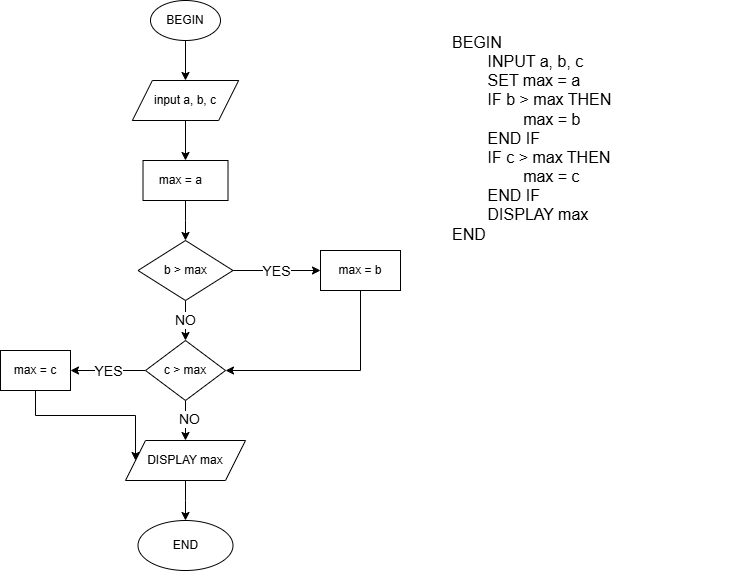

The diagram above was exported from draw.io. Its source (the exported page's mxGraphModel, read from the mxfile embedded in the PNG):
<mxGraphModel dx="1050" dy="569" grid="1" gridSize="10" guides="1" tooltips="1" connect="1" arrows="1" fold="1" page="1" pageScale="1" pageWidth="827" pageHeight="1169" math="0" shadow="0">
  <root>
    <mxCell id="WIyWlLk6GJQsqaUBKTNV-0" />
    <mxCell id="WIyWlLk6GJQsqaUBKTNV-1" parent="WIyWlLk6GJQsqaUBKTNV-0" />
    <mxCell id="ooJXqxQFyyy2HGYecnzP-10" style="edgeStyle=orthogonalEdgeStyle;rounded=0;orthogonalLoop=1;jettySize=auto;html=1;exitX=0.5;exitY=1;exitDx=0;exitDy=0;entryX=0.5;entryY=0;entryDx=0;entryDy=0;" edge="1" parent="WIyWlLk6GJQsqaUBKTNV-1" source="ooJXqxQFyyy2HGYecnzP-0" target="ooJXqxQFyyy2HGYecnzP-1">
      <mxGeometry relative="1" as="geometry" />
    </mxCell>
    <mxCell id="ooJXqxQFyyy2HGYecnzP-0" value="BEGIN" style="ellipse;whiteSpace=wrap;html=1;" vertex="1" parent="WIyWlLk6GJQsqaUBKTNV-1">
      <mxGeometry x="190" y="40" width="70" height="40" as="geometry" />
    </mxCell>
    <mxCell id="ooJXqxQFyyy2HGYecnzP-11" style="edgeStyle=orthogonalEdgeStyle;rounded=0;orthogonalLoop=1;jettySize=auto;html=1;exitX=0.5;exitY=1;exitDx=0;exitDy=0;entryX=0.5;entryY=0;entryDx=0;entryDy=0;" edge="1" parent="WIyWlLk6GJQsqaUBKTNV-1" source="ooJXqxQFyyy2HGYecnzP-1" target="ooJXqxQFyyy2HGYecnzP-8">
      <mxGeometry relative="1" as="geometry" />
    </mxCell>
    <mxCell id="ooJXqxQFyyy2HGYecnzP-1" value="input a, b, c" style="shape=parallelogram;perimeter=parallelogramPerimeter;whiteSpace=wrap;html=1;fixedSize=1;" vertex="1" parent="WIyWlLk6GJQsqaUBKTNV-1">
      <mxGeometry x="171.88" y="120" width="106.25" height="40" as="geometry" />
    </mxCell>
    <mxCell id="ooJXqxQFyyy2HGYecnzP-9" style="edgeStyle=orthogonalEdgeStyle;rounded=0;orthogonalLoop=1;jettySize=auto;html=1;exitX=0.5;exitY=1;exitDx=0;exitDy=0;" edge="1" parent="WIyWlLk6GJQsqaUBKTNV-1" source="ooJXqxQFyyy2HGYecnzP-8">
      <mxGeometry relative="1" as="geometry">
        <mxPoint x="225" y="280" as="targetPoint" />
      </mxGeometry>
    </mxCell>
    <mxCell id="ooJXqxQFyyy2HGYecnzP-8" value="max = a&lt;span style=&quot;white-space: pre;&quot;&gt;&#09;&lt;/span&gt;" style="rounded=0;whiteSpace=wrap;html=1;" vertex="1" parent="WIyWlLk6GJQsqaUBKTNV-1">
      <mxGeometry x="182.51" y="200" width="85" height="40" as="geometry" />
    </mxCell>
    <mxCell id="ooJXqxQFyyy2HGYecnzP-13" value="&lt;font style=&quot;font-size: 14px;&quot;&gt;YES&lt;/font&gt;" style="edgeStyle=orthogonalEdgeStyle;rounded=0;orthogonalLoop=1;jettySize=auto;html=1;exitX=1;exitY=0.5;exitDx=0;exitDy=0;" edge="1" parent="WIyWlLk6GJQsqaUBKTNV-1" source="ooJXqxQFyyy2HGYecnzP-12">
      <mxGeometry relative="1" as="geometry">
        <mxPoint x="360" y="310" as="targetPoint" />
      </mxGeometry>
    </mxCell>
    <mxCell id="ooJXqxQFyyy2HGYecnzP-15" value="&lt;font style=&quot;font-size: 14px;&quot;&gt;NO&lt;/font&gt;" style="edgeStyle=orthogonalEdgeStyle;rounded=0;orthogonalLoop=1;jettySize=auto;html=1;exitX=0.5;exitY=1;exitDx=0;exitDy=0;" edge="1" parent="WIyWlLk6GJQsqaUBKTNV-1" source="ooJXqxQFyyy2HGYecnzP-12">
      <mxGeometry relative="1" as="geometry">
        <mxPoint x="225" y="380" as="targetPoint" />
      </mxGeometry>
    </mxCell>
    <mxCell id="ooJXqxQFyyy2HGYecnzP-12" value="b &amp;gt; max" style="rhombus;whiteSpace=wrap;html=1;" vertex="1" parent="WIyWlLk6GJQsqaUBKTNV-1">
      <mxGeometry x="177.51" y="280" width="95" height="60" as="geometry" />
    </mxCell>
    <mxCell id="ooJXqxQFyyy2HGYecnzP-18" style="edgeStyle=orthogonalEdgeStyle;rounded=0;orthogonalLoop=1;jettySize=auto;html=1;exitX=0.5;exitY=1;exitDx=0;exitDy=0;entryX=1;entryY=0.5;entryDx=0;entryDy=0;" edge="1" parent="WIyWlLk6GJQsqaUBKTNV-1" source="ooJXqxQFyyy2HGYecnzP-14" target="ooJXqxQFyyy2HGYecnzP-16">
      <mxGeometry relative="1" as="geometry" />
    </mxCell>
    <mxCell id="ooJXqxQFyyy2HGYecnzP-14" value="max = b" style="rounded=0;whiteSpace=wrap;html=1;" vertex="1" parent="WIyWlLk6GJQsqaUBKTNV-1">
      <mxGeometry x="360" y="290" width="80" height="40" as="geometry" />
    </mxCell>
    <mxCell id="ooJXqxQFyyy2HGYecnzP-17" style="edgeStyle=orthogonalEdgeStyle;rounded=0;orthogonalLoop=1;jettySize=auto;html=1;exitX=0.5;exitY=1;exitDx=0;exitDy=0;" edge="1" parent="WIyWlLk6GJQsqaUBKTNV-1" source="ooJXqxQFyyy2HGYecnzP-16">
      <mxGeometry relative="1" as="geometry">
        <mxPoint x="225" y="480" as="targetPoint" />
      </mxGeometry>
    </mxCell>
    <mxCell id="ooJXqxQFyyy2HGYecnzP-21" value="&lt;font style=&quot;font-size: 14px;&quot;&gt;NO&lt;/font&gt;" style="edgeLabel;html=1;align=center;verticalAlign=middle;resizable=0;points=[];" vertex="1" connectable="0" parent="ooJXqxQFyyy2HGYecnzP-17">
      <mxGeometry x="0.0122" y="3" relative="1" as="geometry">
        <mxPoint y="-2" as="offset" />
      </mxGeometry>
    </mxCell>
    <mxCell id="ooJXqxQFyyy2HGYecnzP-19" style="edgeStyle=orthogonalEdgeStyle;rounded=0;orthogonalLoop=1;jettySize=auto;html=1;exitX=0;exitY=0.5;exitDx=0;exitDy=0;" edge="1" parent="WIyWlLk6GJQsqaUBKTNV-1" source="ooJXqxQFyyy2HGYecnzP-16">
      <mxGeometry relative="1" as="geometry">
        <mxPoint x="110" y="410" as="targetPoint" />
      </mxGeometry>
    </mxCell>
    <mxCell id="ooJXqxQFyyy2HGYecnzP-20" value="&lt;font style=&quot;font-size: 14px;&quot;&gt;YES&lt;/font&gt;" style="edgeLabel;html=1;align=center;verticalAlign=middle;resizable=0;points=[];" vertex="1" connectable="0" parent="ooJXqxQFyyy2HGYecnzP-19">
      <mxGeometry x="0.0118" relative="1" as="geometry">
        <mxPoint as="offset" />
      </mxGeometry>
    </mxCell>
    <mxCell id="ooJXqxQFyyy2HGYecnzP-16" value="c &amp;gt; max" style="rhombus;whiteSpace=wrap;html=1;" vertex="1" parent="WIyWlLk6GJQsqaUBKTNV-1">
      <mxGeometry x="185" y="380" width="80" height="60" as="geometry" />
    </mxCell>
    <mxCell id="ooJXqxQFyyy2HGYecnzP-24" style="edgeStyle=orthogonalEdgeStyle;rounded=0;orthogonalLoop=1;jettySize=auto;html=1;exitX=0.5;exitY=1;exitDx=0;exitDy=0;entryX=0;entryY=0.5;entryDx=0;entryDy=0;" edge="1" parent="WIyWlLk6GJQsqaUBKTNV-1" source="ooJXqxQFyyy2HGYecnzP-22" target="ooJXqxQFyyy2HGYecnzP-23">
      <mxGeometry relative="1" as="geometry" />
    </mxCell>
    <mxCell id="ooJXqxQFyyy2HGYecnzP-22" value="max = c" style="rounded=0;whiteSpace=wrap;html=1;" vertex="1" parent="WIyWlLk6GJQsqaUBKTNV-1">
      <mxGeometry x="40" y="390" width="70" height="40" as="geometry" />
    </mxCell>
    <mxCell id="ooJXqxQFyyy2HGYecnzP-25" style="edgeStyle=orthogonalEdgeStyle;rounded=0;orthogonalLoop=1;jettySize=auto;html=1;exitX=0.5;exitY=1;exitDx=0;exitDy=0;" edge="1" parent="WIyWlLk6GJQsqaUBKTNV-1" source="ooJXqxQFyyy2HGYecnzP-23">
      <mxGeometry relative="1" as="geometry">
        <mxPoint x="225" y="560" as="targetPoint" />
      </mxGeometry>
    </mxCell>
    <mxCell id="ooJXqxQFyyy2HGYecnzP-23" value="DISPLAY max" style="shape=parallelogram;perimeter=parallelogramPerimeter;whiteSpace=wrap;html=1;fixedSize=1;" vertex="1" parent="WIyWlLk6GJQsqaUBKTNV-1">
      <mxGeometry x="165.01" y="480" width="119.99" height="40" as="geometry" />
    </mxCell>
    <mxCell id="ooJXqxQFyyy2HGYecnzP-26" value="END" style="ellipse;whiteSpace=wrap;html=1;" vertex="1" parent="WIyWlLk6GJQsqaUBKTNV-1">
      <mxGeometry x="177.5" y="560" width="95" height="50" as="geometry" />
    </mxCell>
    <mxCell id="ooJXqxQFyyy2HGYecnzP-27" value="&lt;font style=&quot;font-size: 16px;&quot;&gt;BEGIN&lt;/font&gt;&lt;div&gt;&lt;font style=&quot;font-size: 16px;&quot;&gt;&lt;span style=&quot;white-space: pre;&quot;&gt;&#09;&lt;/span&gt;INPUT a, b, c&lt;br&gt;&lt;/font&gt;&lt;/div&gt;&lt;div&gt;&lt;font style=&quot;font-size: 16px;&quot;&gt;&lt;span style=&quot;white-space: pre;&quot;&gt;&#09;&lt;/span&gt;SET max = a&lt;br&gt;&lt;/font&gt;&lt;/div&gt;&lt;div&gt;&lt;font style=&quot;font-size: 16px;&quot;&gt;&lt;span style=&quot;white-space: pre;&quot;&gt;&#09;&lt;/span&gt;IF b &amp;gt; max THEN&lt;br&gt;&lt;/font&gt;&lt;/div&gt;&lt;div&gt;&lt;font style=&quot;font-size: 16px;&quot;&gt;&lt;span style=&quot;white-space: pre;&quot;&gt;&#09;&lt;/span&gt;&lt;span style=&quot;white-space: pre;&quot;&gt;&#09;&lt;/span&gt;max = b&lt;br&gt;&lt;/font&gt;&lt;/div&gt;&lt;div&gt;&lt;font style=&quot;font-size: 16px;&quot;&gt;&lt;span style=&quot;white-space: pre;&quot;&gt;&#09;&lt;/span&gt;END IF&lt;br&gt;&lt;/font&gt;&lt;/div&gt;&lt;div&gt;&lt;font style=&quot;font-size: 16px;&quot;&gt;&lt;span style=&quot;white-space: pre;&quot;&gt;&#09;&lt;/span&gt;IF c &amp;gt; max THEN&lt;br&gt;&lt;/font&gt;&lt;/div&gt;&lt;div&gt;&lt;font style=&quot;font-size: 16px;&quot;&gt;&lt;span style=&quot;white-space: pre;&quot;&gt;&#09;&lt;/span&gt;&lt;span style=&quot;white-space: pre;&quot;&gt;&#09;&lt;/span&gt;max = c&lt;br&gt;&lt;span style=&quot;white-space: pre;&quot;&gt;&#09;&lt;/span&gt;END IF&lt;/font&gt;&lt;/div&gt;&lt;div&gt;&lt;font style=&quot;font-size: 16px;&quot;&gt;&lt;span style=&quot;white-space: pre;&quot;&gt;&#09;&lt;/span&gt;DISPLAY max&lt;/font&gt;&lt;/div&gt;&lt;div&gt;&lt;font style=&quot;font-size: 16px;&quot;&gt;END&amp;nbsp;&lt;/font&gt;&lt;br&gt;&lt;/div&gt;&lt;div&gt;&lt;span style=&quot;white-space: pre;&quot;&gt;&#09;&lt;/span&gt;&lt;span style=&quot;white-space: pre;&quot;&gt;&#09;&lt;/span&gt;&lt;br&gt;&lt;/div&gt;" style="text;html=1;align=left;verticalAlign=middle;whiteSpace=wrap;rounded=0;" vertex="1" parent="WIyWlLk6GJQsqaUBKTNV-1">
      <mxGeometry x="490" y="100" width="300" height="170" as="geometry" />
    </mxCell>
  </root>
</mxGraphModel>